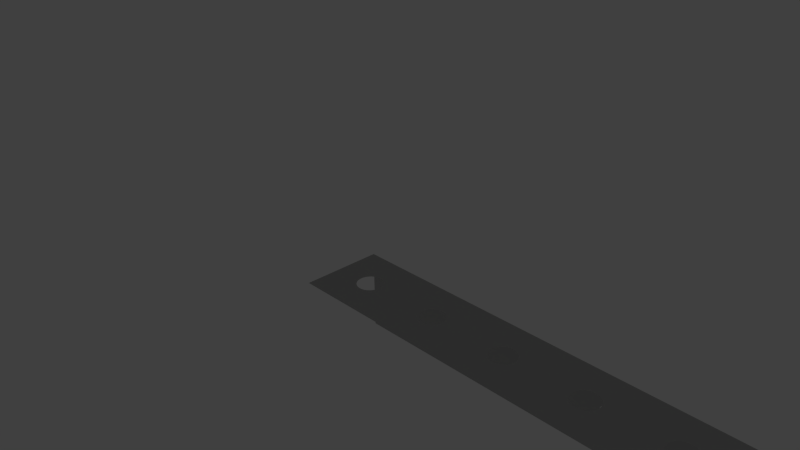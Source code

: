 # Source: beam.type_angle__.h_.02__.l_.4__.w_.02__.thick_.003__bore.d_.0063.blend  (saved by Blender 2.74.0; exported with 4.5.12 LTS)
import bpy
from mathutils import Matrix  # noqa: F401  (used for matrix-valued properties, if any)

bpy.ops.wm.read_factory_settings(use_empty=True)
scene = bpy.context.scene
scene.name = 'Scene'

# ---- collections
col_collection_1 = bpy.data.collections.new('Collection 1'); scene.collection.children.link(col_collection_1)
col_collection_11 = bpy.data.collections.new('Collection 11'); scene.collection.children.link(col_collection_11)

# ---- materials (node trees are filled in below, after node groups)
mat_rubber = bpy.data.materials.new('rubber')
mat_rubber.alpha_threshold = 0.0
mat_rubber.diffuse_color = (0.04667, 0.04519, 0.04667, 1.0)
mat_rubber.roughness = 0.5
mat_rubber.line_color = (0.0, 0.0, 0.0, 1.0)
mat_silver_000 = bpy.data.materials.new('Silver.000')
mat_silver_000.alpha_threshold = 0.0
mat_silver_000.diffuse_color = (0.3113, 0.3931, 0.28, 1.0)
mat_silver_000.roughness = 0.5
mat_silver_000.line_color = (0.0, 0.0, 0.0, 1.0)

# ---- material node trees
mat_rubber.use_nodes = True; mat_rubber.node_tree.nodes.clear()
_N = mat_rubber.node_tree.nodes; _L = mat_rubber.node_tree.links
n0 = _N.new('ShaderNodeBsdfTranslucent'); n0.name = 'Translucent BSDF'; n0.location = (-178, 226)
n0.width = 150
n1 = _N.new('ShaderNodeBsdfDiffuse'); n1.name = 'Diffuse BSDF'; n1.location = (-187, 341)
n2 = _N.new('ShaderNodeRGB'); n2.name = 'RGB'; n2.location = (-552, 376)
n2.outputs[0].default_value = (0.08186, 0.08019, 0.08354, 1.0)
n3 = _N.new('ShaderNodeOutputMaterial'); n3.name = 'Material Output'; n3.location = (300, 300)
n3.width = 120
n4 = _N.new('ShaderNodeAddShader'); n4.name = 'Add Shader'; n4.location = (43, 316)
n4.width = 150
n5 = _N.new('ShaderNodeMix'); n5.name = 'Mix'; n5.location = (-355, 255)
n5.width = 100
n5.data_type = 'RGBA'
n5.inputs[0].default_value = 0.2
n5.inputs[7].default_value = (1.0, 1.0, 1.0, 1.0)
_L.new(n1.outputs[0], n4.inputs[0])
_L.new(n0.outputs[0], n4.inputs[1])
_L.new(n2.outputs[0], n1.inputs[0])
_L.new(n2.outputs[0], n5.inputs[6])
_L.new(n4.outputs[0], n3.inputs[0])
_L.new(n5.outputs[2], n0.inputs[0])
n3.is_active_output = True
mat_silver_000.use_nodes = True; mat_silver_000.node_tree.nodes.clear()
_N = mat_silver_000.node_tree.nodes; _L = mat_silver_000.node_tree.links
n0 = _N.new('ShaderNodeBsdfDiffuse'); n0.name = 'Diffuse BSDF'; n0.location = (-100, 300)
n0.inputs[0].default_value = (0.5596, 0.5596, 0.5596, 1.0)
n1 = _N.new('ShaderNodeBsdfAnisotropic'); n1.name = 'Glossy BSDF'; n1.location = (-95, 193)
n1.distribution = 'BECKMANN'
n1.inputs[0].default_value = (0.4869, 0.4869, 0.4869, 1.0)
n1.inputs[1].default_value = 0.4472
n2 = _N.new('ShaderNodeMixShader'); n2.name = 'Mix Shader'; n2.location = (100, 300)
n2.width = 150
n2.inputs[0].default_value = 0.9
n3 = _N.new('ShaderNodeOutputMaterial'); n3.name = 'Material Output'; n3.location = (457, 312)
n3.width = 120
n4 = _N.new('ShaderNodeBsdfSheen'); n4.name = 'Velvet BSDF'; n4.location = (61, 404)
n4.width = 150
n4.distribution = 'ASHIKHMIN'
n4.inputs[0].default_value = (0.7725, 0.8, 0.7246, 1.0)
n4.inputs[1].default_value = 1.0
n5 = _N.new('ShaderNodeMixShader'); n5.name = 'Mix Shader.001'; n5.location = (274, 363)
n5.width = 150
n5.inputs[0].default_value = 0.9
_L.new(n2.outputs[0], n5.inputs[2])
_L.new(n0.outputs[0], n2.inputs[1])
_L.new(n1.outputs[0], n2.inputs[2])
_L.new(n5.outputs[0], n3.inputs[0])
_L.new(n4.outputs[0], n5.inputs[1])
n3.is_active_output = True

# ---- world
world_world = bpy.data.worlds.new('World'); scene.world = world_world
world_world.color = (0.05088, 0.05088, 0.05088)
world_world.use_sun_shadow = False
world_world.sun_shadow_jitter_overblur = 0.0
world_world.cycles.sampling_method = 'MANUAL'
world_world.cycles.sample_map_resolution = 256

# ---- cameras
cam_camera = bpy.data.cameras.new('Camera')
cam_camera.clip_end = 1e+05
cam_camera.lens = 35.0
cam_camera.sensor_width = 32.0
cam_camera.sensor_height = 18.0
cam_camera.ortho_scale = 7.314
cam_camera.dof.focus_distance = 0.0

# ---- lights
light_lamp = bpy.data.lights.new('Lamp', 'POINT')
light_lamp.transmission_factor = 0.0
light_lamp.cutoff_distance = 30.0
light_lamp.energy = 100.0
light_lamp.shadow_buffer_clip_start = 1.001
light_lamp.shadow_soft_size = 0.1
light_lamp.shadow_maximum_resolution = 0.006
light_lamp.use_absolute_resolution = True
light_lamp.cycles.use_multiple_importance_sampling = False

# ---- meshes
me_cube_003 = bpy.data.meshes.new('Cube.003')
me_cube_003.from_pydata([(-6.527e-05, 10.0, 3.15), (6.527e-05, -10.0, 3.15), (0.6145, 10.0, 3.089), (0.6146, -10.0, 3.089), (1.205, 10.0, 2.91), (1.206, -10.0, 2.91), (1.75, 10.0, 2.619), (1.75, -10.0, 2.619), (2.227, 10.0, 2.227), (2.227, -10.0, 2.227), (2.619, 10.0, 1.75), (2.619, -10.0, 1.75), (2.91, 10.0, 1.205), (2.91, -10.0, 1.205), (3.089, 10.0, 0.6145), (3.09, -10.0, 0.6145), (3.15, 10.0, 6.951e-07), (3.15, -10.0, -2.573e-06), (3.089, 10.0, -0.6145), (3.09, -10.0, -0.6145), (2.91, 10.0, -1.205), (2.91, -10.0, -1.205), (2.619, 10.0, -1.75), (2.619, -10.0, -1.75), (2.227, 10.0, -2.227), (2.227, -10.0, -2.227), (1.75, 10.0, -2.619), (1.75, -10.0, -2.619), (1.205, 10.0, -2.91), (1.206, -10.0, -2.91), (0.6145, 10.0, -3.089), (0.6146, -10.0, -3.089), (-6.63e-05, 10.0, -3.15), (6.424e-05, -10.0, -3.15), (-0.6146, 10.0, -3.089), (-0.6145, -10.0, -3.089), (-1.206, 10.0, -2.91), (-1.205, -10.0, -2.91), (-1.75, 10.0, -2.619), (-1.75, -10.0, -2.619), (-2.227, 10.0, -2.227), (-2.227, -10.0, -2.227), (-2.619, 10.0, -1.75), (-2.619, -10.0, -1.75), (-2.91, 10.0, -1.205), (-2.91, -10.0, -1.205), (-3.09, 10.0, -0.6145), (-3.089, -10.0, -0.6145), (-3.15, 10.0, 6.951e-07), (-3.15, -10.0, -2.573e-06), (-3.09, 10.0, 0.6145), (-3.089, -10.0, 0.6145), (-2.91, 10.0, 1.205), (-2.91, -10.0, 1.205), (-2.619, 10.0, 1.75), (-2.619, -10.0, 1.75), (-2.227, 10.0, 2.227), (-2.227, -10.0, 2.227), (-1.75, 10.0, 2.619), (-1.75, -10.0, 2.619), (-1.206, 10.0, 2.91), (-1.205, -10.0, 2.91), (-0.6146, 10.0, 3.089), (-0.6145, -10.0, 3.089)], [], [(0, 1, 3, 2), (2, 3, 5, 4), (4, 5, 7, 6), (6, 7, 9, 8), (8, 9, 11, 10), (10, 11, 13, 12), (12, 13, 15, 14), (14, 15, 17, 16), (16, 17, 19, 18), (18, 19, 21, 20), (20, 21, 23, 22), (22, 23, 25, 24), (24, 25, 27, 26), (26, 27, 29, 28), (28, 29, 31, 30), (30, 31, 33, 32), (32, 33, 35, 34), (34, 35, 37, 36), (36, 37, 39, 38), (38, 39, 41, 40), (40, 41, 43, 42), (42, 43, 45, 44), (44, 45, 47, 46), (46, 47, 49, 48), (48, 49, 51, 50), (50, 51, 53, 52), (52, 53, 55, 54), (54, 55, 57, 56), (56, 57, 59, 58), (58, 59, 61, 60), (3, 1, 63, 61, 59, 57, 55, 53, 51, 49, 47, 45, 43, 41, 39, 37, 35, 33, 31, 29, 27, 25, 23, 21, 19, 17, 15, 13, 11, 9, 7, 5), (62, 63, 1, 0), (60, 61, 63, 62), (0, 2, 4, 6, 8, 10, 12, 14, 16, 18, 20, 22, 24, 26, 28, 30, 32, 34, 36, 38, 40, 42, 44, 46, 48, 50, 52, 54, 56, 58, 60, 62)])
me_cube_003.materials.append(mat_rubber)
me_cube_003.use_remesh_preserve_volume = False
me_cube_003.use_remesh_preserve_attributes = False
me_cube_003.use_mirror_vertex_groups = False
me_cube_003.update()
me_winkel_020_020_160 = bpy.data.meshes.new('Winkel_020_020_160')
me_winkel_020_020_160.from_pydata([(0.0, -20.0, 0.0), (400.0, -20.0, 0.0), (2.842e-14, -1.776e-15, 20.0), (2.842e-14, -1.776e-15, 1.776e-15), (400.0, -1.776e-15, 1.776e-15), (400.0, 8.742e-07, 20.0)], [], [(3, 2, 5, 4), (3, 4, 1, 0)])
me_winkel_020_020_160.materials.append(mat_silver_000)
me_winkel_020_020_160.use_remesh_preserve_volume = False
me_winkel_020_020_160.use_remesh_preserve_attributes = False
me_winkel_020_020_160.use_mirror_vertex_groups = False
me_winkel_020_020_160.update()

# ---- objects
ob_hole_for_tapping_m4_001 = bpy.data.objects.new('Hole_for_tapping_M4.001', me_cube_003)
ob_hole_for_tapping_m4 = bpy.data.objects.new('Hole_for_tapping_M4', me_cube_003)
ob_winkel_020_020_160 = bpy.data.objects.new('Winkel_020_020_160', me_winkel_020_020_160)
ob_lamp = bpy.data.objects.new('Lamp', light_lamp)
ob_camera = bpy.data.objects.new('Camera', cam_camera)

# ---- transforms, parenting, visibility, modifiers, constraints
ob_hole_for_tapping_m4_001.location = (10.0, 4.371e-07, -10.0)
ob_hole_for_tapping_m4_001.rotation_euler = (0.0, -0.0, 6.283)
ob_hole_for_tapping_m4_001.visible_camera = False
ob_hole_for_tapping_m4_001.visible_diffuse = False
ob_hole_for_tapping_m4_001.visible_glossy = False
ob_hole_for_tapping_m4_001.visible_transmission = False
ob_hole_for_tapping_m4_001.visible_shadow = False
ob_hole_for_tapping_m4_001.display_type = 'WIRE'
ob_hole_for_tapping_m4_001.show_wire = True
ob_hole_for_tapping_m4_001.show_in_front = True
ob_hole_for_tapping_m4_001.lineart.crease_threshold = 0.0
_m = ob_hole_for_tapping_m4_001.modifiers.new('Array', 'ARRAY')
_m.fit_type = 'FIT_LENGTH'
_m.count = 3
_m.fit_length = 640.0
_m.use_constant_offset = True
_m.constant_offset_displace = (20.0, 0.0, 0.0)
_m.use_relative_offset = False
ob_hole_for_tapping_m4.location = (10.0, -10.0, 0.0)
ob_hole_for_tapping_m4.rotation_euler = (1.571, -3.036e-06, 6.283)
ob_hole_for_tapping_m4.visible_camera = False
ob_hole_for_tapping_m4.visible_diffuse = False
ob_hole_for_tapping_m4.visible_glossy = False
ob_hole_for_tapping_m4.visible_transmission = False
ob_hole_for_tapping_m4.visible_shadow = False
ob_hole_for_tapping_m4.display_type = 'WIRE'
ob_hole_for_tapping_m4.show_wire = True
ob_hole_for_tapping_m4.show_in_front = True
ob_hole_for_tapping_m4.lineart.crease_threshold = 0.0
_m = ob_hole_for_tapping_m4.modifiers.new('Array', 'ARRAY')
_m.fit_type = 'FIT_LENGTH'
_m.count = 3
_m.fit_length = 640.0
_m.use_constant_offset = True
_m.constant_offset_displace = (20.0, 0.0, 0.0)
_m.use_relative_offset = False
ob_winkel_020_020_160.location = (0.0, 0.0, 0.0)
ob_winkel_020_020_160.rotation_euler = (1.571, -0.0, 0.0)
ob_winkel_020_020_160.lineart.crease_threshold = 0.0
_m = ob_winkel_020_020_160.modifiers.new('Solidify', 'SOLIDIFY')
_m.show_render = False
_m.thickness = 3.0
_m.use_even_offset = True
_m.nonmanifold_thickness_mode = 'FIXED'
_m.nonmanifold_merge_threshold = 0.0003
_m = ob_winkel_020_020_160.modifiers.new('Boolean', 'BOOLEAN')
_m.object = ob_hole_for_tapping_m4_001
_m.solver = 'FAST'
_m = ob_winkel_020_020_160.modifiers.new('Boolean.001', 'BOOLEAN')
_m.object = ob_hole_for_tapping_m4
_m.solver = 'FAST'
ob_lamp.location = (77.45, 19.1, 112.2)
ob_lamp.rotation_euler = (0.6503, 0.05522, 1.866)
ob_lamp.scale = (19.0, 19.0, 19.0)
ob_lamp.lock_rotations_4d = False
ob_lamp.empty_display_type = 'ARROWS'
ob_lamp.color = (0.0, 0.0, 0.0, 0.0)
ob_lamp.lineart.crease_threshold = 0.0
ob_camera.location = (142.1, -123.6, 101.5)
ob_camera.rotation_euler = (1.109, 0.01082, 0.8149)
ob_camera.scale = (19.0, 19.0, 19.0)
ob_camera.lock_rotations_4d = False
ob_camera.empty_display_type = 'ARROWS'
ob_camera.color = (0.0, 0.0, 0.0, 0.0)
ob_camera.display_type = 'WIRE'
ob_camera.lineart.crease_threshold = 0.0

# ---- collection membership
col_collection_1.objects.link(ob_hole_for_tapping_m4_001)
col_collection_1.objects.link(ob_hole_for_tapping_m4)
col_collection_1.objects.link(ob_winkel_020_020_160)
col_collection_11.objects.link(ob_lamp)
col_collection_11.objects.link(ob_camera)

# ---- scene / render settings (as saved in the file)
scene.camera = ob_camera
scene.frame_start = 1; scene.frame_end = 250; scene.frame_set(1)
scene.render.engine = 'CYCLES'
scene.render.resolution_percentage = 50
scene.render.dither_intensity = 0.0
scene.cycles.use_denoising = False
scene.cycles.samples = 10
scene.cycles.sampling_pattern = 'TABULATED_SOBOL'
scene.cycles.light_sampling_threshold = 0.0
scene.cycles.use_adaptive_sampling = False
scene.cycles.use_light_tree = False
scene.cycles.blur_glossy = 0.0
scene.cycles.pixel_filter_type = 'GAUSSIAN'
scene.cycles.sample_clamp_indirect = 0.0
scene.view_settings.view_transform = 'Standard'
bpy.context.view_layer.update()
